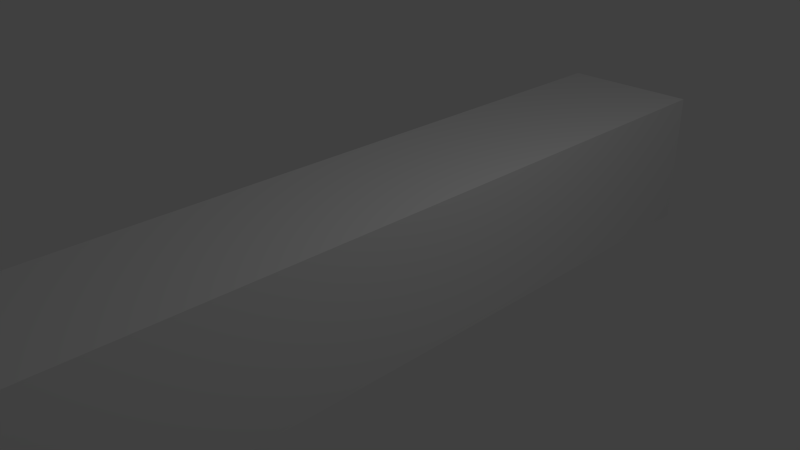 # Source: woodBlock.blend  (saved by Blender 2.76.0; exported with 4.5.12 LTS)
import bpy
from mathutils import Matrix  # noqa: F401  (used for matrix-valued properties, if any)

bpy.ops.wm.read_factory_settings(use_empty=True)
scene = bpy.context.scene
scene.name = 'Scene'

# ---- collections
col_collection_1 = bpy.data.collections.new('Collection 1'); scene.collection.children.link(col_collection_1)

# ---- materials (node trees are filled in below, after node groups)
mat_material = bpy.data.materials.new('Material')
mat_material.alpha_threshold = 0.0
mat_material.use_transparent_shadow = False
mat_material.roughness = 0.5
mat_material.line_color = (0.0, 0.0, 0.0, 1.0)

# ---- material node trees

# ---- world
world_world = bpy.data.worlds.new('World'); scene.world = world_world
world_world.color = (0.05088, 0.05088, 0.05088)
world_world.use_sun_shadow = False
world_world.sun_shadow_jitter_overblur = 0.0
world_world.cycles.sampling_method = 'MANUAL'
world_world.cycles.sample_map_resolution = 256

# ---- cameras
cam_camera = bpy.data.cameras.new('Camera')
cam_camera.clip_end = 100.0
cam_camera.lens = 35.0
cam_camera.sensor_width = 32.0
cam_camera.sensor_height = 18.0
cam_camera.ortho_scale = 7.314
cam_camera.dof.focus_distance = 0.0
cam_camera.dof.aperture_fstop = 128.0

# ---- lights
light_lamp = bpy.data.lights.new('Lamp', 'POINT')
light_lamp.transmission_factor = 0.0
light_lamp.cutoff_distance = 30.0
light_lamp.energy = 100.0
light_lamp.shadow_buffer_clip_start = 1.001
light_lamp.shadow_soft_size = 0.1
light_lamp.shadow_maximum_resolution = 0.006
light_lamp.use_absolute_resolution = True
light_lamp.cycles.use_multiple_importance_sampling = False

# ---- meshes
me_cube = bpy.data.meshes.new('Cube')
me_cube.from_pydata([(1.0, 1.0, -1.0), (1.0, -1.0, -1.0), (-1.0, -1.0, -1.0), (-1.0, 1.0, -1.0), (1.0, 1.0, 1.0), (1.0, -1.0, 1.0), (-1.0, -1.0, 1.0), (-1.0, 1.0, 1.0)], [], [(0, 1, 2, 3), (4, 7, 6, 5), (0, 4, 5, 1), (1, 5, 6, 2), (2, 6, 7, 3), (4, 0, 3, 7)])
_uv = me_cube.uv_layers.new(name='UVMap')
_uv.uv.foreach_set('vector', [0.0, 0.0, 1.0, 0.0, 1.0, 1.0, 0.0, 1.0, 0.0, 0.0, 1.0, 0.0, 1.0, 1.0, 0.0, 1.0, 0.0, 0.0, 1.0, 0.0, 1.0, 1.0, 0.0, 1.0, 0.0, 0.0, 1.0, 0.0, 1.0, 1.0, 0.0, 1.0, 0.0, 0.0, 1.0, 0.0, 1.0, 1.0, 0.0, 1.0, 0.0, 0.0, 1.0, 0.0, 1.0, 1.0, 0.0, 1.0])
me_cube.materials.append(mat_material)
me_cube.use_remesh_preserve_volume = False
me_cube.use_remesh_preserve_attributes = False
me_cube.use_mirror_vertex_groups = False
me_cube.update()

# ---- objects
ob_cube = bpy.data.objects.new('Cube', me_cube)
ob_lamp = bpy.data.objects.new('Lamp', light_lamp)
ob_camera = bpy.data.objects.new('Camera', cam_camera)

# ---- transforms, parenting, visibility, modifiers, constraints
ob_cube.location = (0.0, 0.0, 0.0)
ob_cube.scale = (1.0, 5.578, 1.0)
ob_cube.lock_rotations_4d = False
ob_cube.empty_display_type = 'ARROWS'
ob_cube.lineart.crease_threshold = 0.0
ob_lamp.location = (4.076, 1.005, 5.904)
ob_lamp.rotation_euler = (0.6503, 0.05522, 1.866)
ob_lamp.lock_rotations_4d = False
ob_lamp.empty_display_type = 'ARROWS'
ob_lamp.color = (0.0, 0.0, 0.0, 0.0)
ob_lamp.lineart.crease_threshold = 0.0
ob_camera.location = (7.481, -6.508, 5.344)
ob_camera.rotation_euler = (1.109, 0.01082, 0.8149)
ob_camera.lock_rotations_4d = False
ob_camera.empty_display_type = 'ARROWS'
ob_camera.color = (0.0, 0.0, 0.0, 0.0)
ob_camera.display_type = 'WIRE'
ob_camera.lineart.crease_threshold = 0.0

# ---- collection membership
col_collection_1.objects.link(ob_cube)
col_collection_1.objects.link(ob_lamp)
col_collection_1.objects.link(ob_camera)

# ---- scene / render settings (as saved in the file)
scene.camera = ob_camera
scene.frame_start = 1; scene.frame_end = 250; scene.frame_set(1)
scene.render.engine = 'BLENDER_EEVEE_NEXT'
scene.render.resolution_percentage = 50
scene.render.dither_intensity = 0.0
scene.cycles.use_denoising = False
scene.cycles.samples = 10
scene.cycles.sampling_pattern = 'TABULATED_SOBOL'
scene.cycles.light_sampling_threshold = 0.0
scene.cycles.use_adaptive_sampling = False
scene.cycles.use_light_tree = False
scene.cycles.blur_glossy = 0.0
scene.cycles.pixel_filter_type = 'GAUSSIAN'
scene.cycles.sample_clamp_indirect = 0.0
scene.view_settings.view_transform = 'Standard'
bpy.context.view_layer.update()
